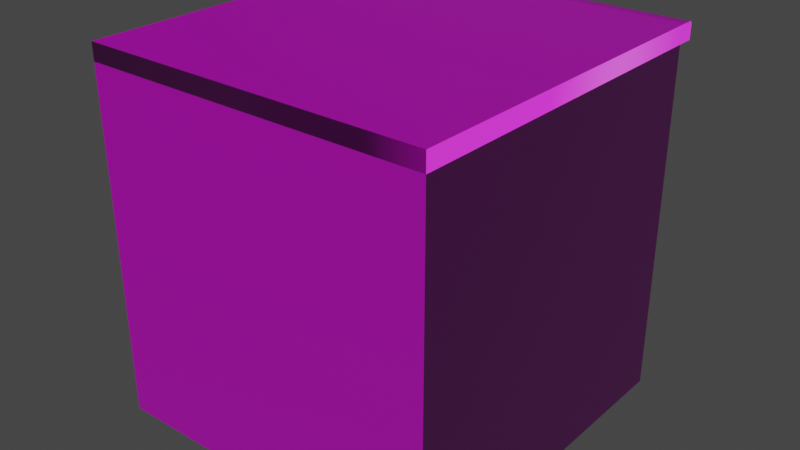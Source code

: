 # Source: counterBase.blend  (saved by Blender 2.93.20; exported with 4.5.12 LTS)
import bpy
from mathutils import Matrix  # noqa: F401  (used for matrix-valued properties, if any)

bpy.ops.wm.read_factory_settings(use_empty=True)
scene = bpy.context.scene
scene.name = 'Scene'

# ---- collections
col_collection = bpy.data.collections.new('Collection'); scene.collection.children.link(col_collection)

# ---- images (referenced by path relative to the original .blend; pixels are not part of the script)
import os
ASSET_DIR = os.environ.get("B2B_ASSET_DIR", "")  # directory of the original .blend (textures are referenced by path, not embedded)
HERE = os.path.dirname(os.path.abspath(__file__))  # packed textures are extracted next to this script under _unpacked/

def load_image(name, relpath, width, height, colorspace="sRGB"):
    """Load a texture the original file referenced (path relative to the .blend, or extracted next to this script)."""
    p = next((c for c in (os.path.join(HERE, relpath), os.path.join(ASSET_DIR, relpath)) if relpath and os.path.exists(c)), "")
    if p:
        img = bpy.data.images.load(p, check_existing=True)
        img.name = name
    else:  # same state as the original file: an image datablock whose file is absent (Cycles renders it pink)
        img = bpy.data.images.new(name, width, height)
        img.source = "FILE"
        img.filepath = "//" + (relpath or name)
    img.colorspace_settings.name = colorspace
    return img
img_brownwood_jpg = load_image('brownWood.jpg', 'brownWood.jpg', 1024, 1024, 'sRGB')
img_brownwoodnormal_jpg = load_image('brownWoodNormal.jpg', 'brownWoodNormal.jpg', 1024, 1024, 'sRGB')
img_marble_jpg_001 = load_image('marble.jpg.001', 'marble.jpg', 1024, 1024, 'sRGB')
img_marblenormal_png_001 = load_image('marbleNormal.png.001', 'marbleNormal.png', 1024, 1024, 'sRGB')

# ---- materials (node trees are filled in below, after node groups)
mat_wood = bpy.data.materials.new('wood')
mat_wood.alpha_threshold = 0.0
mat_wood.use_backface_culling = True
mat_wood.use_transparent_shadow = False
mat_wood.line_color = (0.0, 0.0, 0.0, 1.0)
mat_marble = bpy.data.materials.new('marble')
mat_marble.use_backface_culling = True
mat_marble.use_transparent_shadow = False
mat_metal = bpy.data.materials.new('metal')
mat_metal.use_transparent_shadow = False

# ---- material node trees
mat_wood.use_nodes = True; mat_wood.node_tree.nodes.clear()
_N = mat_wood.node_tree.nodes; _L = mat_wood.node_tree.links
n0 = _N.new('ShaderNodeOutputMaterial'); n0.name = 'Material Output'; n0.location = (300, 300)
n1 = _N.new('ShaderNodeBsdfPrincipled'); n1.name = 'Principled BSDF'; n1.location = (10, 300)
n1.distribution = 'GGX'
n1.subsurface_method = 'BURLEY'
n1.inputs[2].default_value = 0.6864
n1.inputs[3].default_value = 1.45
n1.inputs[19].default_value = 0.2239
n1.inputs[20].default_value = 0.38
n1.inputs[27].default_value = (0.0, 0.0, 0.0, 1.0)
n1.inputs[28].default_value = 1.0
n2 = _N.new('ShaderNodeTexImage'); n2.name = 'Image Texture'; n2.location = (-553, 265)
n2.image = img_brownwood_jpg
n3 = _N.new('ShaderNodeTexImage'); n3.name = 'Image Texture.001'; n3.location = (-960, 18)
n3.image = img_brownwoodnormal_jpg
n4 = _N.new('ShaderNodeNormalMap'); n4.name = 'Normal Map'; n4.location = (-615, -111)
n5 = _N.new('ShaderNodeBump'); n5.name = 'Bump'; n5.location = (-401, -113)
n5.inputs[1].default_value = 1.0
n5.inputs[2].default_value = 1.0
_L.new(n1.outputs[0], n0.inputs[0])
_L.new(n2.outputs[0], n1.inputs[0])
_L.new(n4.outputs[0], n5.inputs[4])
_L.new(n3.outputs[0], n4.inputs[1])
_L.new(n5.outputs[0], n1.inputs[5])
n0.is_active_output = True
mat_marble.use_nodes = True; mat_marble.node_tree.nodes.clear()
_N = mat_marble.node_tree.nodes; _L = mat_marble.node_tree.links
n0 = _N.new('ShaderNodeBsdfPrincipled'); n0.name = 'Principled BSDF'; n0.location = (10, 300)
n0.distribution = 'GGX'
n0.subsurface_method = 'BURLEY'
n0.inputs[3].default_value = 1.45
n0.inputs[27].default_value = (0.0, 0.0, 0.0, 1.0)
n0.inputs[28].default_value = 1.0
n1 = _N.new('ShaderNodeOutputMaterial'); n1.name = 'Material Output'; n1.location = (300, 300)
n2 = _N.new('ShaderNodeTexImage'); n2.name = 'Image Texture'; n2.location = (-561, 277)
n2.image = img_marble_jpg_001
n3 = _N.new('ShaderNodeBump'); n3.name = 'Bump'; n3.location = (-350, -74)
n3.inputs[1].default_value = 1.0
n3.inputs[2].default_value = 1.0
n4 = _N.new('ShaderNodeNormalMap'); n4.name = 'Normal Map'; n4.location = (-552, -79)
n5 = _N.new('ShaderNodeTexImage'); n5.name = 'Image Texture.001'; n5.location = (-869, -53)
n5.image = img_marblenormal_png_001
_L.new(n0.outputs[0], n1.inputs[0])
_L.new(n2.outputs[0], n0.inputs[0])
_L.new(n4.outputs[0], n3.inputs[4])
_L.new(n3.outputs[0], n0.inputs[5])
_L.new(n5.outputs[0], n4.inputs[1])
n1.is_active_output = True
mat_metal.use_nodes = True; mat_metal.node_tree.nodes.clear()
_N = mat_metal.node_tree.nodes; _L = mat_metal.node_tree.links
n0 = _N.new('ShaderNodeBsdfPrincipled'); n0.name = 'Principled BSDF'; n0.location = (10, 300)
n0.distribution = 'GGX'
n0.subsurface_method = 'BURLEY'
n0.inputs[0].default_value = (0.03106, 0.03106, 0.03106, 1.0)
n0.inputs[1].default_value = 1.0
n0.inputs[3].default_value = 1.45
n0.inputs[27].default_value = (0.0, 0.0, 0.0, 1.0)
n0.inputs[28].default_value = 1.0
n1 = _N.new('ShaderNodeOutputMaterial'); n1.name = 'Material Output'; n1.location = (300, 300)
_L.new(n0.outputs[0], n1.inputs[0])
n1.is_active_output = True

# ---- world
world_world = bpy.data.worlds.new('World'); scene.world = world_world
world_world.use_nodes = True; world_world.node_tree.nodes.clear()
_N = world_world.node_tree.nodes; _L = world_world.node_tree.links
n0 = _N.new('ShaderNodeOutputWorld'); n0.name = 'World Output'; n0.location = (300, 300)
n1 = _N.new('ShaderNodeBackground'); n1.name = 'Background'; n1.location = (10, 300)
n1.inputs[0].default_value = (0.05088, 0.05088, 0.05088, 1.0)
_L.new(n1.outputs[0], n0.inputs[0])
n0.is_active_output = True
world_world.color = (0.05088, 0.05088, 0.05088)
world_world.use_sun_shadow = False
world_world.sun_shadow_jitter_overblur = 0.0

# ---- meshes
me_cube = bpy.data.meshes.new('Cube')
me_cube.from_pydata([(1.0, 1.0, 1.0), (1.0, 1.0, -1.0), (1.0, -1.0, 1.0), (1.0, -1.0, -1.0), (-1.0, 1.0, 1.0), (-1.0, 1.0, -1.0), (-1.0, -1.0, 1.0), (-1.0, -1.0, -1.0), (1.0, 1.0, 1.1), (-1.0, 1.0, 1.1), (-1.0, 1.1, 1.0), (1.0, 1.1, 1.0), (-1.0, 1.08, 1.1), (-1.0, 1.1, 1.08), (-1.0, 1.09, 1.097), (-1.0, 1.097, 1.09), (1.0, 1.1, 1.08), (1.0, 1.08, 1.1), (1.0, 1.097, 1.09), (1.0, 1.09, 1.097), (0.3333, 1.0, -1.0), (-0.3333, 1.0, -1.0), (1.0, -1.0, 1.1), (-1.0, -1.0, 1.1)], [], [(0, 4, 10, 11), (3, 2, 6, 7), (7, 6, 4, 5), (5, 21, 20, 1, 3, 7), (1, 0, 2, 3), (6, 23, 9, 4), (2, 22, 23, 6), (4, 9, 12, 14, 15, 13, 10), (11, 10, 13, 16), (8, 0, 11, 16, 18, 19, 17), (12, 17, 19, 14), (14, 19, 18, 15), (15, 18, 16, 13), (9, 8, 17, 12), (1, 20, 21, 5, 4, 0), (8, 22, 2, 0), (22, 8, 9, 23)])
me_cube.polygons.foreach_set('use_smooth', [1, 0, 0, 0, 0, 1, 1, 1, 1, 1, 1, 1, 1, 1, 0, 1, 1])
me_cube.polygons.foreach_set('material_index', [1, 0, 0, 0, 0, 1, 1, 1, 1, 1, 1, 1, 1, 1, 0, 1, 1])
_k = set([(0, 11), (4, 10), (8, 17), (8, 22), (9, 12), (9, 23), (10, 11), (10, 13), (11, 16), (12, 14), (13, 15), (14, 15), (16, 18), (17, 19), (18, 19), (22, 23)])
me_cube.attributes.new('sharp_edge', 'BOOLEAN', 'EDGE').data.foreach_set('value', [ (min(e.vertices), max(e.vertices)) in _k for e in me_cube.edges])
_uv = me_cube.uv_layers.new(name='UVMap')
_uv.uv.foreach_set('vector', [0.9209, 4.964e-08, 0.9209, 0.7788, 0.8819, 0.7788, 0.8819, 4.964e-08, 1.0, 0.1333, 1.0, 1.133, 0.0, 1.133, 0.0, 0.1333, -0.03333, 0.1333, -0.03333, 1.133, 0.9667, 1.133, 0.9667, 0.1333, 0.0, 0.9667, 0.3333, 0.9667, 0.6667, 0.9667, 1.0, 0.9667, 1.0, -0.03333, 0.0, -0.03333, 0.9667, 0.1333, 0.9667, 1.133, -0.03333, 1.133, -0.03333, 0.1333, 0.9209, 2.482e-08, 0.9604, 0.0, 0.9604, 0.7913, 0.9209, 0.7913, 1.0, 0.7913, 0.9604, 0.7913, 0.9604, 0.0, 1.0, 0.0, 0.9209, 0.7913, 0.9604, 0.7913, 0.9604, 0.8229, 0.9594, 0.8269, 0.9565, 0.8298, 0.9525, 0.8308, 0.9209, 0.8308, 0.8819, 4.964e-08, 0.8819, 0.7788, 0.8508, 0.7788, 0.8508, 0.0, 0.03956, 0.7792, 0.03956, 0.8187, 0.0, 0.8187, 0.0, 0.7871, 0.00106, 0.7831, 0.003956, 0.7802, 0.007913, 0.7792, 0.81, 0.7792, 0.81, 0.0003245, 0.8236, 0.0002164, 0.8236, 0.7791, 0.8236, 0.7791, 0.8236, 0.0002164, 0.8372, 0.0001082, 0.8372, 0.779, 0.8372, 0.779, 0.8372, 0.0001082, 0.8508, 0.0, 0.8508, 0.7788, 0.7788, 0.7792, 0.7788, 0.0003245, 0.81, 0.0003245, 0.81, 0.7792, 1.0, 0.1333, 0.6667, 0.1333, 0.3333, 0.1333, 0.0, 0.1333, 0.0, 1.133, 1.0, 1.133, 0.03956, 0.7792, 0.8308, 0.7792, 0.8308, 0.8187, 0.03956, 0.8187, 3.475e-07, 0.0003241, 0.7788, 0.0003245, 0.7788, 0.7792, 0.0, 0.7792])
me_cube.materials.append(mat_wood)
me_cube.materials.append(mat_marble)
me_cube.materials.append(mat_metal)
me_cube.use_remesh_preserve_volume = False
me_cube.use_remesh_preserve_attributes = False
me_cube.use_mirror_vertex_groups = False
me_cube.update()

# ---- objects
ob_cube = bpy.data.objects.new('Cube', me_cube)

# ---- transforms, parenting, visibility, modifiers, constraints
ob_cube.location = (0.0, 0.0, 0.0)
ob_cube.lock_rotations_4d = False
ob_cube.empty_display_type = 'ARROWS'
ob_cube.lineart.crease_threshold = 0.0

# ---- collection membership
col_collection.objects.link(ob_cube)

# ---- scene / render settings (as saved in the file)
scene.frame_start = 1; scene.frame_end = 250; scene.frame_set(1)
scene.render.engine = 'BLENDER_EEVEE_NEXT'
scene.cycles.use_denoising = False
scene.cycles.samples = 128
scene.cycles.sampling_pattern = 'TABULATED_SOBOL'
scene.cycles.use_adaptive_sampling = False
scene.cycles.use_light_tree = False
scene.view_settings.view_transform = 'Filmic'
bpy.context.view_layer.update()

# ---- added for rendering (the .blend has no active camera and no usable light): camera, sun
cam_auto = bpy.data.cameras.new('AutoCamera')
cam_auto.lens = 50.0
cam_auto.sensor_width = 36.0
cam_auto.clip_end = 1000.0
ob_auto_camera = bpy.data.objects.new('AutoCamera', cam_auto)
scene.collection.objects.link(ob_auto_camera)
ob_auto_camera.location = (3.31277, -3.92532, 2.70022)
ob_auto_camera.rotation_euler = (1.09748, -7.21219e-08, 0.694738)
scene.camera = ob_auto_camera
light_auto_sun = bpy.data.lights.new('AutoSun', 'SUN')
light_auto_sun.energy = 3.0
light_auto_sun.angle = 0.0523599
ob_auto_sun = bpy.data.objects.new('AutoSun', light_auto_sun)
scene.collection.objects.link(ob_auto_sun)
ob_auto_sun.rotation_euler = (0.872665, 0.174533, 0.523599)
bpy.context.view_layer.update()
